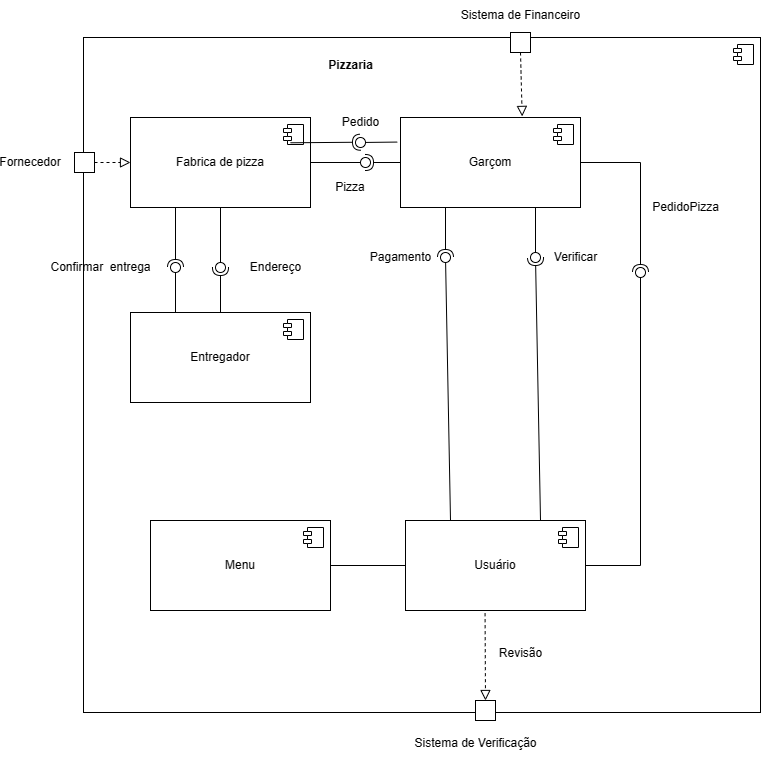

The diagram above was exported from draw.io. Its source (the exported page's mxGraphModel, read from the mxfile embedded in the PNG):
<mxGraphModel dx="2175" dy="1035" grid="1" gridSize="10" guides="1" tooltips="1" connect="1" arrows="1" fold="1" page="1" pageScale="1" pageWidth="827" pageHeight="1169" math="0" shadow="0">
  <root>
    <mxCell id="0" />
    <mxCell id="1" parent="0" />
    <mxCell id="-YuaiWVVx65map_oTJe0-30" value="" style="html=1;dropTarget=0;whiteSpace=wrap;" vertex="1" parent="1">
      <mxGeometry x="413" y="445" width="677" height="675" as="geometry" />
    </mxCell>
    <mxCell id="-YuaiWVVx65map_oTJe0-31" value="" style="shape=module;jettyWidth=8;jettyHeight=4;" vertex="1" parent="-YuaiWVVx65map_oTJe0-30">
      <mxGeometry x="1" width="20" height="20" relative="1" as="geometry">
        <mxPoint x="-27" y="7" as="offset" />
      </mxGeometry>
    </mxCell>
    <mxCell id="-YuaiWVVx65map_oTJe0-34" value="Pizzaria" style="text;align=center;fontStyle=1;verticalAlign=middle;spacingLeft=3;spacingRight=3;strokeColor=none;rotatable=0;points=[[0,0.5],[1,0.5]];portConstraint=eastwest;html=1;" vertex="1" parent="1">
      <mxGeometry x="640" y="460" width="80" height="26" as="geometry" />
    </mxCell>
    <mxCell id="-YuaiWVVx65map_oTJe0-35" value="" style="whiteSpace=wrap;html=1;aspect=fixed;" vertex="1" parent="1">
      <mxGeometry x="404" y="560" width="20" height="20" as="geometry" />
    </mxCell>
    <mxCell id="-YuaiWVVx65map_oTJe0-36" value="Fornecedor" style="text;html=1;strokeColor=none;fillColor=none;align=center;verticalAlign=middle;whiteSpace=wrap;rounded=0;" vertex="1" parent="1">
      <mxGeometry x="330" y="555" width="60" height="30" as="geometry" />
    </mxCell>
    <mxCell id="-YuaiWVVx65map_oTJe0-37" value="" style="endArrow=block;startArrow=none;endFill=0;startFill=0;endSize=8;html=1;verticalAlign=bottom;dashed=1;labelBackgroundColor=none;rounded=0;exitX=1;exitY=0.5;exitDx=0;exitDy=0;" edge="1" parent="1" source="-YuaiWVVx65map_oTJe0-35" target="-YuaiWVVx65map_oTJe0-38">
      <mxGeometry width="160" relative="1" as="geometry">
        <mxPoint x="610" y="660" as="sourcePoint" />
        <mxPoint x="770" y="660" as="targetPoint" />
      </mxGeometry>
    </mxCell>
    <mxCell id="-YuaiWVVx65map_oTJe0-38" value="Fabrica de pizza" style="html=1;dropTarget=0;whiteSpace=wrap;" vertex="1" parent="1">
      <mxGeometry x="460.0000000000002" y="525" width="180" height="90" as="geometry" />
    </mxCell>
    <mxCell id="-YuaiWVVx65map_oTJe0-39" value="" style="shape=module;jettyWidth=8;jettyHeight=4;" vertex="1" parent="-YuaiWVVx65map_oTJe0-38">
      <mxGeometry x="1" width="20" height="20" relative="1" as="geometry">
        <mxPoint x="-27" y="7" as="offset" />
      </mxGeometry>
    </mxCell>
    <mxCell id="-YuaiWVVx65map_oTJe0-40" value="" style="rounded=0;orthogonalLoop=1;jettySize=auto;html=1;endArrow=halfCircle;endFill=0;endSize=6;strokeWidth=1;sketch=0;exitX=0;exitY=0.5;exitDx=0;exitDy=0;" edge="1" target="-YuaiWVVx65map_oTJe0-42" parent="1" source="-YuaiWVVx65map_oTJe0-45">
      <mxGeometry relative="1" as="geometry">
        <mxPoint x="710" y="665" as="sourcePoint" />
      </mxGeometry>
    </mxCell>
    <mxCell id="-YuaiWVVx65map_oTJe0-41" value="" style="rounded=0;orthogonalLoop=1;jettySize=auto;html=1;endArrow=oval;endFill=0;sketch=0;sourcePerimeterSpacing=0;targetPerimeterSpacing=0;endSize=10;exitX=1;exitY=0.5;exitDx=0;exitDy=0;" edge="1" target="-YuaiWVVx65map_oTJe0-42" parent="1" source="-YuaiWVVx65map_oTJe0-38">
      <mxGeometry relative="1" as="geometry">
        <mxPoint x="670" y="665" as="sourcePoint" />
      </mxGeometry>
    </mxCell>
    <mxCell id="-YuaiWVVx65map_oTJe0-42" value="" style="ellipse;whiteSpace=wrap;html=1;align=center;aspect=fixed;fillColor=none;strokeColor=none;resizable=0;perimeter=centerPerimeter;rotatable=0;allowArrows=0;points=[];outlineConnect=1;" vertex="1" parent="1">
      <mxGeometry x="690" y="565" width="10" height="10" as="geometry" />
    </mxCell>
    <mxCell id="-YuaiWVVx65map_oTJe0-45" value="Garçom" style="html=1;dropTarget=0;whiteSpace=wrap;" vertex="1" parent="1">
      <mxGeometry x="730" y="525" width="180" height="90" as="geometry" />
    </mxCell>
    <mxCell id="-YuaiWVVx65map_oTJe0-46" value="" style="shape=module;jettyWidth=8;jettyHeight=4;" vertex="1" parent="-YuaiWVVx65map_oTJe0-45">
      <mxGeometry x="1" width="20" height="20" relative="1" as="geometry">
        <mxPoint x="-27" y="7" as="offset" />
      </mxGeometry>
    </mxCell>
    <mxCell id="-YuaiWVVx65map_oTJe0-49" value="Pizza" style="text;html=1;strokeColor=none;fillColor=none;align=center;verticalAlign=middle;whiteSpace=wrap;rounded=0;" vertex="1" parent="1">
      <mxGeometry x="650" y="580" width="60" height="30" as="geometry" />
    </mxCell>
    <mxCell id="-YuaiWVVx65map_oTJe0-56" value="" style="ellipse;whiteSpace=wrap;html=1;align=center;aspect=fixed;fillColor=none;strokeColor=none;resizable=0;perimeter=centerPerimeter;rotatable=0;allowArrows=0;points=[];outlineConnect=1;" vertex="1" parent="1">
      <mxGeometry x="690" y="545" width="10" height="10" as="geometry" />
    </mxCell>
    <mxCell id="-YuaiWVVx65map_oTJe0-57" value="" style="rounded=0;orthogonalLoop=1;jettySize=auto;html=1;endArrow=oval;endFill=0;sketch=0;sourcePerimeterSpacing=0;targetPerimeterSpacing=0;endSize=10;exitX=-0.018;exitY=0.273;exitDx=0;exitDy=0;exitPerimeter=0;" edge="1" parent="1" source="-YuaiWVVx65map_oTJe0-45">
      <mxGeometry relative="1" as="geometry">
        <mxPoint x="640" y="550" as="sourcePoint" />
        <mxPoint x="690" y="550" as="targetPoint" />
      </mxGeometry>
    </mxCell>
    <mxCell id="-YuaiWVVx65map_oTJe0-58" value="" style="ellipse;whiteSpace=wrap;html=1;align=center;aspect=fixed;fillColor=none;strokeColor=none;resizable=0;perimeter=centerPerimeter;rotatable=0;allowArrows=0;points=[];outlineConnect=1;" vertex="1" parent="1">
      <mxGeometry x="690" y="525" width="10" height="10" as="geometry" />
    </mxCell>
    <mxCell id="-YuaiWVVx65map_oTJe0-60" value="" style="rounded=0;orthogonalLoop=1;jettySize=auto;html=1;endArrow=halfCircle;endFill=0;endSize=6;strokeWidth=1;sketch=0;exitX=1;exitY=0.284;exitDx=0;exitDy=0;exitPerimeter=0;" edge="1" parent="1">
      <mxGeometry relative="1" as="geometry">
        <mxPoint x="620.0000000000002" y="550.2800000000001" as="sourcePoint" />
        <mxPoint x="690" y="549.72" as="targetPoint" />
      </mxGeometry>
    </mxCell>
    <mxCell id="-YuaiWVVx65map_oTJe0-61" value="Pedido" style="text;html=1;align=center;verticalAlign=middle;resizable=0;points=[];autosize=1;strokeColor=none;fillColor=none;" vertex="1" parent="1">
      <mxGeometry x="660" y="515" width="60" height="30" as="geometry" />
    </mxCell>
    <mxCell id="-YuaiWVVx65map_oTJe0-62" value="" style="whiteSpace=wrap;html=1;aspect=fixed;" vertex="1" parent="1">
      <mxGeometry x="840" y="440" width="20" height="20" as="geometry" />
    </mxCell>
    <mxCell id="-YuaiWVVx65map_oTJe0-66" value="" style="endArrow=block;startArrow=none;endFill=0;startFill=0;endSize=8;html=1;verticalAlign=bottom;dashed=1;labelBackgroundColor=none;rounded=0;exitX=0.5;exitY=1;exitDx=0;exitDy=0;entryX=0.676;entryY=-0.012;entryDx=0;entryDy=0;entryPerimeter=0;" edge="1" parent="1" source="-YuaiWVVx65map_oTJe0-62" target="-YuaiWVVx65map_oTJe0-45">
      <mxGeometry width="160" relative="1" as="geometry">
        <mxPoint x="824" y="490" as="sourcePoint" />
        <mxPoint x="860" y="490" as="targetPoint" />
      </mxGeometry>
    </mxCell>
    <mxCell id="-YuaiWVVx65map_oTJe0-67" value="Sistema de Financeiro" style="text;html=1;align=center;verticalAlign=middle;resizable=0;points=[];autosize=1;strokeColor=none;fillColor=none;" vertex="1" parent="1">
      <mxGeometry x="780" y="408" width="140" height="30" as="geometry" />
    </mxCell>
    <mxCell id="-YuaiWVVx65map_oTJe0-68" value="" style="rounded=0;orthogonalLoop=1;jettySize=auto;html=1;endArrow=halfCircle;endFill=0;endSize=6;strokeWidth=1;sketch=0;entryX=1.29;entryY=0.526;entryDx=0;entryDy=0;entryPerimeter=0;exitX=0.75;exitY=0;exitDx=0;exitDy=0;" edge="1" target="-YuaiWVVx65map_oTJe0-70" parent="1" source="-YuaiWVVx65map_oTJe0-71">
      <mxGeometry relative="1" as="geometry">
        <mxPoint x="865" y="720" as="sourcePoint" />
      </mxGeometry>
    </mxCell>
    <mxCell id="-YuaiWVVx65map_oTJe0-69" value="" style="rounded=0;orthogonalLoop=1;jettySize=auto;html=1;endArrow=oval;endFill=0;sketch=0;sourcePerimeterSpacing=0;targetPerimeterSpacing=0;endSize=10;exitX=0.75;exitY=1;exitDx=0;exitDy=0;" edge="1" target="-YuaiWVVx65map_oTJe0-70" parent="1" source="-YuaiWVVx65map_oTJe0-45">
      <mxGeometry relative="1" as="geometry">
        <mxPoint x="900" y="605" as="sourcePoint" />
      </mxGeometry>
    </mxCell>
    <mxCell id="-YuaiWVVx65map_oTJe0-70" value="" style="ellipse;whiteSpace=wrap;html=1;align=center;aspect=fixed;fillColor=none;strokeColor=none;resizable=0;perimeter=centerPerimeter;rotatable=0;allowArrows=0;points=[];outlineConnect=1;" vertex="1" parent="1">
      <mxGeometry x="860" y="660" width="10" height="10" as="geometry" />
    </mxCell>
    <mxCell id="-YuaiWVVx65map_oTJe0-71" value="Usuário" style="html=1;dropTarget=0;whiteSpace=wrap;" vertex="1" parent="1">
      <mxGeometry x="735" y="928" width="180" height="90" as="geometry" />
    </mxCell>
    <mxCell id="-YuaiWVVx65map_oTJe0-72" value="" style="shape=module;jettyWidth=8;jettyHeight=4;" vertex="1" parent="-YuaiWVVx65map_oTJe0-71">
      <mxGeometry x="1" width="20" height="20" relative="1" as="geometry">
        <mxPoint x="-27" y="7" as="offset" />
      </mxGeometry>
    </mxCell>
    <mxCell id="-YuaiWVVx65map_oTJe0-73" value="Verificar" style="text;html=1;align=center;verticalAlign=middle;resizable=0;points=[];autosize=1;strokeColor=none;fillColor=none;" vertex="1" parent="1">
      <mxGeometry x="870" y="650" width="70" height="30" as="geometry" />
    </mxCell>
    <mxCell id="-YuaiWVVx65map_oTJe0-74" value="" style="rounded=0;orthogonalLoop=1;jettySize=auto;html=1;endArrow=halfCircle;endFill=0;endSize=6;strokeWidth=1;sketch=0;exitX=0.25;exitY=1;exitDx=0;exitDy=0;" edge="1" target="-YuaiWVVx65map_oTJe0-76" parent="1" source="-YuaiWVVx65map_oTJe0-45">
      <mxGeometry relative="1" as="geometry">
        <mxPoint x="960" y="645" as="sourcePoint" />
      </mxGeometry>
    </mxCell>
    <mxCell id="-YuaiWVVx65map_oTJe0-75" value="" style="rounded=0;orthogonalLoop=1;jettySize=auto;html=1;endArrow=oval;endFill=0;sketch=0;sourcePerimeterSpacing=0;targetPerimeterSpacing=0;endSize=10;exitX=0.25;exitY=0;exitDx=0;exitDy=0;" edge="1" target="-YuaiWVVx65map_oTJe0-76" parent="1" source="-YuaiWVVx65map_oTJe0-71">
      <mxGeometry relative="1" as="geometry">
        <mxPoint x="920" y="645" as="sourcePoint" />
      </mxGeometry>
    </mxCell>
    <mxCell id="-YuaiWVVx65map_oTJe0-76" value="" style="ellipse;whiteSpace=wrap;html=1;align=center;aspect=fixed;fillColor=none;strokeColor=none;resizable=0;perimeter=centerPerimeter;rotatable=0;allowArrows=0;points=[];outlineConnect=1;" vertex="1" parent="1">
      <mxGeometry x="770" y="660" width="10" height="10" as="geometry" />
    </mxCell>
    <mxCell id="-YuaiWVVx65map_oTJe0-77" value="Pagamento" style="text;html=1;align=center;verticalAlign=middle;resizable=0;points=[];autosize=1;strokeColor=none;fillColor=none;" vertex="1" parent="1">
      <mxGeometry x="690" y="650" width="80" height="30" as="geometry" />
    </mxCell>
    <mxCell id="-YuaiWVVx65map_oTJe0-78" value="" style="ellipse;whiteSpace=wrap;html=1;align=center;aspect=fixed;fillColor=none;strokeColor=none;resizable=0;perimeter=centerPerimeter;rotatable=0;allowArrows=0;points=[];outlineConnect=1;" vertex="1" parent="1">
      <mxGeometry x="945" y="938" width="10" height="10" as="geometry" />
    </mxCell>
    <mxCell id="-YuaiWVVx65map_oTJe0-79" value="" style="rounded=0;orthogonalLoop=1;jettySize=auto;html=1;endArrow=oval;endFill=0;sketch=0;sourcePerimeterSpacing=0;targetPerimeterSpacing=0;endSize=10;exitX=1;exitY=0.5;exitDx=0;exitDy=0;" edge="1" parent="1" source="-YuaiWVVx65map_oTJe0-71">
      <mxGeometry relative="1" as="geometry">
        <mxPoint x="970" y="740" as="sourcePoint" />
        <mxPoint x="970" y="680" as="targetPoint" />
        <Array as="points">
          <mxPoint x="970" y="973" />
        </Array>
      </mxGeometry>
    </mxCell>
    <mxCell id="-YuaiWVVx65map_oTJe0-80" value="" style="rounded=0;orthogonalLoop=1;jettySize=auto;html=1;endArrow=halfCircle;endFill=0;endSize=6;strokeWidth=1;sketch=0;exitX=1;exitY=0.5;exitDx=0;exitDy=0;" edge="1" parent="1" source="-YuaiWVVx65map_oTJe0-45">
      <mxGeometry relative="1" as="geometry">
        <mxPoint x="970" y="630" as="sourcePoint" />
        <mxPoint x="970" y="680" as="targetPoint" />
        <Array as="points">
          <mxPoint x="970" y="570" />
        </Array>
      </mxGeometry>
    </mxCell>
    <mxCell id="-YuaiWVVx65map_oTJe0-81" value="PedidoPizza" style="text;html=1;align=center;verticalAlign=middle;resizable=0;points=[];autosize=1;strokeColor=none;fillColor=none;" vertex="1" parent="1">
      <mxGeometry x="970" y="600" width="90" height="30" as="geometry" />
    </mxCell>
    <mxCell id="-YuaiWVVx65map_oTJe0-82" value="Menu" style="html=1;dropTarget=0;whiteSpace=wrap;" vertex="1" parent="1">
      <mxGeometry x="480" y="928" width="180" height="90" as="geometry" />
    </mxCell>
    <mxCell id="-YuaiWVVx65map_oTJe0-83" value="" style="shape=module;jettyWidth=8;jettyHeight=4;" vertex="1" parent="-YuaiWVVx65map_oTJe0-82">
      <mxGeometry x="1" width="20" height="20" relative="1" as="geometry">
        <mxPoint x="-27" y="7" as="offset" />
      </mxGeometry>
    </mxCell>
    <mxCell id="-YuaiWVVx65map_oTJe0-86" value="" style="endArrow=none;html=1;rounded=0;entryX=0;entryY=0.5;entryDx=0;entryDy=0;exitX=1;exitY=0.5;exitDx=0;exitDy=0;" edge="1" parent="1" source="-YuaiWVVx65map_oTJe0-82" target="-YuaiWVVx65map_oTJe0-71">
      <mxGeometry width="50" height="50" relative="1" as="geometry">
        <mxPoint x="620" y="650" as="sourcePoint" />
        <mxPoint x="670" y="600" as="targetPoint" />
      </mxGeometry>
    </mxCell>
    <mxCell id="-YuaiWVVx65map_oTJe0-87" value="" style="whiteSpace=wrap;html=1;aspect=fixed;" vertex="1" parent="1">
      <mxGeometry x="805" y="1108" width="20" height="20" as="geometry" />
    </mxCell>
    <mxCell id="-YuaiWVVx65map_oTJe0-88" value="" style="endArrow=block;startArrow=none;endFill=0;startFill=0;endSize=8;html=1;verticalAlign=bottom;dashed=1;labelBackgroundColor=none;rounded=0;entryX=0.5;entryY=0;entryDx=0;entryDy=0;exitX=0.442;exitY=1.03;exitDx=0;exitDy=0;exitPerimeter=0;" edge="1" parent="1" source="-YuaiWVVx65map_oTJe0-71" target="-YuaiWVVx65map_oTJe0-87">
      <mxGeometry width="160" relative="1" as="geometry">
        <mxPoint x="735" y="1058" as="sourcePoint" />
        <mxPoint x="845" y="1068" as="targetPoint" />
      </mxGeometry>
    </mxCell>
    <mxCell id="-YuaiWVVx65map_oTJe0-89" value="Revisão" style="text;html=1;align=center;verticalAlign=middle;resizable=0;points=[];autosize=1;strokeColor=none;fillColor=none;" vertex="1" parent="1">
      <mxGeometry x="815" y="1046" width="70" height="30" as="geometry" />
    </mxCell>
    <mxCell id="-YuaiWVVx65map_oTJe0-90" value="Sistema de Verificação" style="text;html=1;align=center;verticalAlign=middle;resizable=0;points=[];autosize=1;strokeColor=none;fillColor=none;" vertex="1" parent="1">
      <mxGeometry x="730" y="1136" width="150" height="30" as="geometry" />
    </mxCell>
    <mxCell id="-YuaiWVVx65map_oTJe0-91" value="Entregador" style="html=1;dropTarget=0;whiteSpace=wrap;" vertex="1" parent="1">
      <mxGeometry x="460" y="720" width="180" height="90" as="geometry" />
    </mxCell>
    <mxCell id="-YuaiWVVx65map_oTJe0-92" value="" style="shape=module;jettyWidth=8;jettyHeight=4;" vertex="1" parent="-YuaiWVVx65map_oTJe0-91">
      <mxGeometry x="1" width="20" height="20" relative="1" as="geometry">
        <mxPoint x="-27" y="7" as="offset" />
      </mxGeometry>
    </mxCell>
    <mxCell id="-YuaiWVVx65map_oTJe0-93" value="" style="rounded=0;orthogonalLoop=1;jettySize=auto;html=1;endArrow=halfCircle;endFill=0;endSize=6;strokeWidth=1;sketch=0;exitX=0.5;exitY=0;exitDx=0;exitDy=0;" edge="1" target="-YuaiWVVx65map_oTJe0-95" parent="1" source="-YuaiWVVx65map_oTJe0-91">
      <mxGeometry relative="1" as="geometry">
        <mxPoint x="690" y="715" as="sourcePoint" />
      </mxGeometry>
    </mxCell>
    <mxCell id="-YuaiWVVx65map_oTJe0-94" value="" style="rounded=0;orthogonalLoop=1;jettySize=auto;html=1;endArrow=oval;endFill=0;sketch=0;sourcePerimeterSpacing=0;targetPerimeterSpacing=0;endSize=10;exitX=0.5;exitY=1;exitDx=0;exitDy=0;" edge="1" target="-YuaiWVVx65map_oTJe0-95" parent="1" source="-YuaiWVVx65map_oTJe0-38">
      <mxGeometry relative="1" as="geometry">
        <mxPoint x="650" y="715" as="sourcePoint" />
      </mxGeometry>
    </mxCell>
    <mxCell id="-YuaiWVVx65map_oTJe0-95" value="" style="ellipse;whiteSpace=wrap;html=1;align=center;aspect=fixed;fillColor=none;strokeColor=none;resizable=0;perimeter=centerPerimeter;rotatable=0;allowArrows=0;points=[];outlineConnect=1;" vertex="1" parent="1">
      <mxGeometry x="545" y="670" width="10" height="10" as="geometry" />
    </mxCell>
    <mxCell id="-YuaiWVVx65map_oTJe0-96" value="Endereço" style="text;html=1;align=center;verticalAlign=middle;resizable=0;points=[];autosize=1;strokeColor=none;fillColor=none;" vertex="1" parent="1">
      <mxGeometry x="570" y="660" width="70" height="30" as="geometry" />
    </mxCell>
    <mxCell id="-YuaiWVVx65map_oTJe0-97" value="" style="rounded=0;orthogonalLoop=1;jettySize=auto;html=1;endArrow=halfCircle;endFill=0;endSize=6;strokeWidth=1;sketch=0;exitX=0.25;exitY=1;exitDx=0;exitDy=0;" edge="1" target="-YuaiWVVx65map_oTJe0-99" parent="1" source="-YuaiWVVx65map_oTJe0-38">
      <mxGeometry relative="1" as="geometry">
        <mxPoint x="690" y="715" as="sourcePoint" />
      </mxGeometry>
    </mxCell>
    <mxCell id="-YuaiWVVx65map_oTJe0-98" value="" style="rounded=0;orthogonalLoop=1;jettySize=auto;html=1;endArrow=oval;endFill=0;sketch=0;sourcePerimeterSpacing=0;targetPerimeterSpacing=0;endSize=10;exitX=0.25;exitY=0;exitDx=0;exitDy=0;" edge="1" target="-YuaiWVVx65map_oTJe0-99" parent="1" source="-YuaiWVVx65map_oTJe0-91">
      <mxGeometry relative="1" as="geometry">
        <mxPoint x="650" y="715" as="sourcePoint" />
      </mxGeometry>
    </mxCell>
    <mxCell id="-YuaiWVVx65map_oTJe0-99" value="" style="ellipse;whiteSpace=wrap;html=1;align=center;aspect=fixed;fillColor=none;strokeColor=none;resizable=0;perimeter=centerPerimeter;rotatable=0;allowArrows=0;points=[];outlineConnect=1;" vertex="1" parent="1">
      <mxGeometry x="500" y="670" width="10" height="10" as="geometry" />
    </mxCell>
    <mxCell id="-YuaiWVVx65map_oTJe0-100" value="Confirmar&amp;nbsp; entrega" style="text;html=1;align=center;verticalAlign=middle;resizable=0;points=[];autosize=1;strokeColor=none;fillColor=none;" vertex="1" parent="1">
      <mxGeometry x="370" y="660" width="120" height="30" as="geometry" />
    </mxCell>
  </root>
</mxGraphModel>